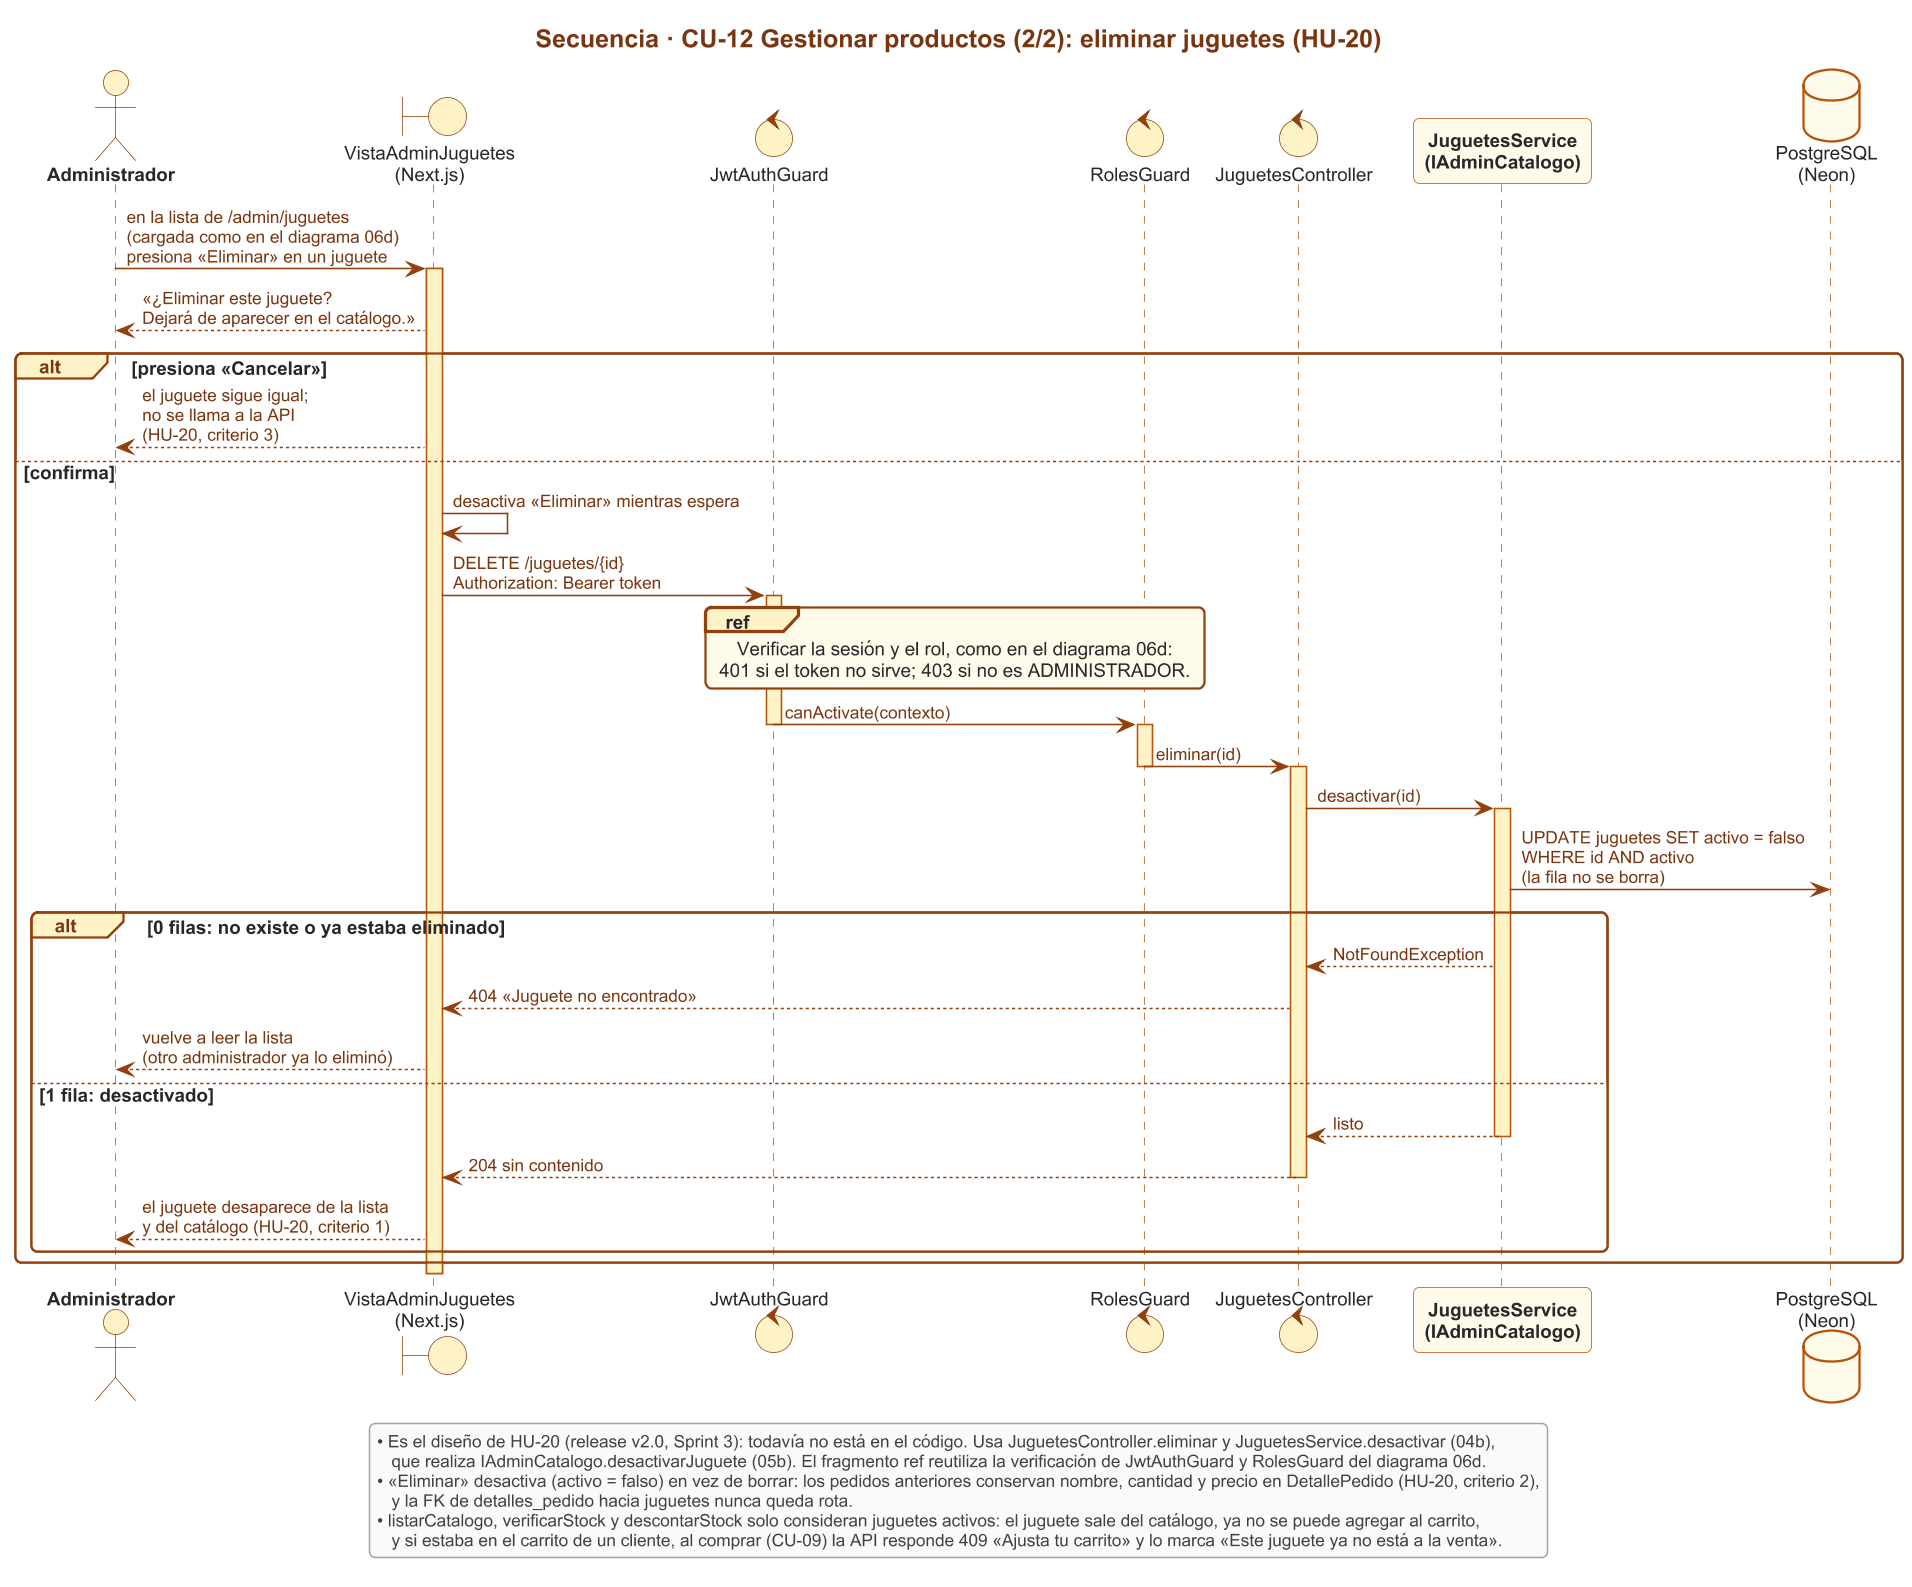

The diagram above was rendered by PlantUML. Its source (embedded in the PNG):
@startuml 06e-secuencia-eliminar-juguete
!include estilo.iuml
skinparam maxMessageSize 220
skinparam sequenceMessageAlign left
skinparam responseMessageBelowArrow true
skinparam sequence {
  ParticipantBackgroundColor #FFFBEB
  ParticipantBorderColor #B45309
  ParticipantFontStyle bold
  ActorBackgroundColor #FEF3C7
  ActorBorderColor #92400E
  LifeLineBorderColor #B45309
  LifeLineBackgroundColor #FEF3C7
  GroupBorderColor #92400E
  GroupBackgroundColor #FEF3C7
  GroupHeaderFontColor #78350F
  DividerBackgroundColor #FEF3C7
  DividerBorderColor #B45309
  ReferenceBackgroundColor #FFFBEB
  ReferenceBorderColor #92400E
  ReferenceHeaderBackgroundColor #FEF3C7
}
skinparam database {
  BackgroundColor #FFFBEB
  BorderColor #B45309
}
skinparam boundary {
  BackgroundColor #FEF3C7
  BorderColor #92400E
}
skinparam control {
  BackgroundColor #FEF3C7
  BorderColor #92400E
}

title Secuencia · CU-12 Gestionar productos (2/2): eliminar juguetes (HU-20)

actor Administrador
boundary "VistaAdminJuguetes\n(Next.js)" as Pagina
control "JwtAuthGuard" as Guard
control "RolesGuard" as Roles
control "JuguetesController" as Controller
participant "JuguetesService\n(IAdminCatalogo)" as Juguetes
database "PostgreSQL\n(Neon)" as BD

Administrador -> Pagina : en la lista de /admin/juguetes\n(cargada como en el diagrama 06d)\npresiona «Eliminar» en un juguete
activate Pagina
Pagina --> Administrador : «¿Eliminar este juguete?\nDejará de aparecer en el catálogo.»

alt presiona «Cancelar»
  Pagina --> Administrador : el juguete sigue igual;\nno se llama a la API\n(HU-20, criterio 3)
else confirma
  Pagina -> Pagina : desactiva «Eliminar» mientras espera
  Pagina -> Guard : DELETE /juguetes/{id}\nAuthorization: Bearer token
  activate Guard
  ref over Guard, Roles
    Verificar la sesión y el rol, como en el diagrama 06d:
    401 si el token no sirve; 403 si no es ADMINISTRADOR.
  end ref
  Guard -> Roles : canActivate(contexto)
  deactivate Guard
  activate Roles
  Roles -> Controller : eliminar(id)
  deactivate Roles
  activate Controller
  Controller -> Juguetes : desactivar(id)
  activate Juguetes
  Juguetes -> BD : UPDATE juguetes SET activo = falso\nWHERE id AND activo\n(la fila no se borra)
  alt 0 filas: no existe o ya estaba eliminado
    Juguetes --> Controller : NotFoundException
    Controller --> Pagina : 404 «Juguete no encontrado»
    Pagina --> Administrador : vuelve a leer la lista\n(otro administrador ya lo eliminó)
  else 1 fila: desactivado
    Juguetes --> Controller : listo
    deactivate Juguetes
    Controller --> Pagina : 204 sin contenido
    deactivate Controller
    Pagina --> Administrador : el juguete desaparece de la lista\ny del catálogo (HU-20, criterio 1)
  end
end
deactivate Pagina

legend bottom
  • Es el diseño de HU-20 (release v2.0, Sprint 3): todavía no está en el código. Usa JuguetesController.eliminar y JuguetesService.desactivar (04b),
     que realiza IAdminCatalogo.desactivarJuguete (05b). El fragmento ref reutiliza la verificación de JwtAuthGuard y RolesGuard del diagrama 06d.
  • «Eliminar» desactiva (activo = falso) en vez de borrar: los pedidos anteriores conservan nombre, cantidad y precio en DetallePedido (HU-20, criterio 2),
     y la FK de detalles_pedido hacia juguetes nunca queda rota.
  • listarCatalogo, verificarStock y descontarStock solo consideran juguetes activos: el juguete sale del catálogo, ya no se puede agregar al carrito,
     y si estaba en el carrito de un cliente, al comprar (CU-09) la API responde 409 «Ajusta tu carrito» y lo marca «Este juguete ya no está a la venta».
endlegend
@enduml